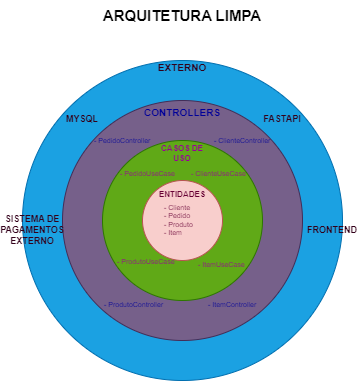

The diagram above was exported from draw.io. Its source (the exported page's mxGraphModel, read from the mxfile embedded in the PNG):
<mxGraphModel dx="840" dy="446" grid="1" gridSize="10" guides="1" tooltips="1" connect="1" arrows="1" fold="1" page="1" pageScale="1" pageWidth="827" pageHeight="1169" math="0" shadow="0">
  <root>
    <mxCell id="0" />
    <mxCell id="1" parent="0" />
    <mxCell id="jDhF3T_VCNA87nLUEaiQ-18" value="" style="ellipse;whiteSpace=wrap;html=1;aspect=fixed;fillColor=#1ba1e2;fontColor=#ffffff;strokeColor=#006EAF;" parent="1" vertex="1">
      <mxGeometry x="240" y="120" width="320" height="320" as="geometry" />
    </mxCell>
    <mxCell id="jDhF3T_VCNA87nLUEaiQ-5" value="" style="ellipse;whiteSpace=wrap;html=1;aspect=fixed;fillColor=#76608a;fontColor=#ffffff;strokeColor=#432D57;" parent="1" vertex="1">
      <mxGeometry x="280" y="160" width="240" height="240" as="geometry" />
    </mxCell>
    <mxCell id="jDhF3T_VCNA87nLUEaiQ-2" value="" style="ellipse;whiteSpace=wrap;html=1;aspect=fixed;fillColor=#60a917;strokeColor=#2D7600;fontColor=#ffffff;" parent="1" vertex="1">
      <mxGeometry x="320" y="200" width="160" height="160" as="geometry" />
    </mxCell>
    <mxCell id="jDhF3T_VCNA87nLUEaiQ-3" value="" style="ellipse;whiteSpace=wrap;html=1;aspect=fixed;fillColor=#f8cecc;strokeColor=#b85450;" parent="1" vertex="1">
      <mxGeometry x="360" y="240" width="80" height="80" as="geometry" />
    </mxCell>
    <mxCell id="jDhF3T_VCNA87nLUEaiQ-6" value="ENTIDADES" style="text;html=1;align=center;verticalAlign=middle;whiteSpace=wrap;rounded=0;fontSize=8;fontColor=#660033;fontStyle=1" parent="1" vertex="1">
      <mxGeometry x="380" y="249" width="40" height="10" as="geometry" />
    </mxCell>
    <mxCell id="jDhF3T_VCNA87nLUEaiQ-7" value="- Cliente&lt;div style=&quot;font-size: 7px;&quot;&gt;- Pedido&lt;/div&gt;&lt;div style=&quot;font-size: 7px;&quot;&gt;- Produto&lt;/div&gt;&lt;div style=&quot;font-size: 7px;&quot;&gt;- Item&lt;/div&gt;" style="text;html=1;align=left;verticalAlign=middle;whiteSpace=wrap;rounded=0;fontSize=7;fontColor=#660033;" parent="1" vertex="1">
      <mxGeometry x="380" y="260" width="40" height="40" as="geometry" />
    </mxCell>
    <mxCell id="jDhF3T_VCNA87nLUEaiQ-8" value="CASOS DE USO" style="text;html=1;align=center;verticalAlign=middle;whiteSpace=wrap;rounded=0;fontSize=8;fontColor=#990099;fontStyle=1" parent="1" vertex="1">
      <mxGeometry x="370" y="208" width="60" height="10" as="geometry" />
    </mxCell>
    <mxCell id="jDhF3T_VCNA87nLUEaiQ-9" value="&lt;div style=&quot;font-size: 7px;&quot;&gt;- ItemUseCase&lt;/div&gt;" style="text;html=1;align=left;verticalAlign=middle;whiteSpace=wrap;rounded=0;fontSize=7;fontColor=#990099;" parent="1" vertex="1">
      <mxGeometry x="414" y="320" width="50" height="10" as="geometry" />
    </mxCell>
    <mxCell id="jDhF3T_VCNA87nLUEaiQ-10" value="&lt;div style=&quot;font-size: 7px;&quot;&gt;- ProdutoUseCase&lt;/div&gt;" style="text;html=1;align=left;verticalAlign=middle;whiteSpace=wrap;rounded=0;fontSize=7;fontColor=#990099;" parent="1" vertex="1">
      <mxGeometry x="333" y="317" width="66" height="10" as="geometry" />
    </mxCell>
    <mxCell id="jDhF3T_VCNA87nLUEaiQ-11" value="&lt;div style=&quot;font-size: 7px;&quot;&gt;- PedidoUseCase&lt;/div&gt;" style="text;html=1;align=left;verticalAlign=middle;whiteSpace=wrap;rounded=0;fontSize=7;fontColor=#990099;" parent="1" vertex="1">
      <mxGeometry x="336" y="226" width="60" height="15" as="geometry" />
    </mxCell>
    <mxCell id="jDhF3T_VCNA87nLUEaiQ-12" value="- ClienteUseCase" style="text;html=1;align=left;verticalAlign=middle;whiteSpace=wrap;rounded=0;fontSize=7;fontColor=#990099;" parent="1" vertex="1">
      <mxGeometry x="407" y="227" width="63" height="13" as="geometry" />
    </mxCell>
    <mxCell id="jDhF3T_VCNA87nLUEaiQ-13" value="CONTROLLERS" style="text;html=1;align=center;verticalAlign=middle;whiteSpace=wrap;rounded=0;fontSize=10;fontColor=#000099;fontStyle=1" parent="1" vertex="1">
      <mxGeometry x="370" y="167" width="60" height="10" as="geometry" />
    </mxCell>
    <mxCell id="jDhF3T_VCNA87nLUEaiQ-14" value="&lt;div style=&quot;font-size: 7px;&quot;&gt;- ItemController&lt;/div&gt;" style="text;html=1;align=left;verticalAlign=middle;whiteSpace=wrap;rounded=0;fontSize=7;fontColor=#000099;" parent="1" vertex="1">
      <mxGeometry x="424" y="360" width="56" height="10" as="geometry" />
    </mxCell>
    <mxCell id="jDhF3T_VCNA87nLUEaiQ-15" value="&lt;div style=&quot;font-size: 7px;&quot;&gt;- ProdutoController&lt;/div&gt;" style="text;html=1;align=left;verticalAlign=middle;whiteSpace=wrap;rounded=0;fontSize=7;fontColor=#000099;" parent="1" vertex="1">
      <mxGeometry x="320" y="360" width="66" height="10" as="geometry" />
    </mxCell>
    <mxCell id="jDhF3T_VCNA87nLUEaiQ-16" value="&lt;div style=&quot;font-size: 7px;&quot;&gt;- PedidoController&lt;/div&gt;" style="text;html=1;align=left;verticalAlign=middle;whiteSpace=wrap;rounded=0;fontSize=7;fontColor=#000099;" parent="1" vertex="1">
      <mxGeometry x="310" y="193" width="60" height="15" as="geometry" />
    </mxCell>
    <mxCell id="jDhF3T_VCNA87nLUEaiQ-17" value="- ClienteController" style="text;html=1;align=left;verticalAlign=middle;whiteSpace=wrap;rounded=0;fontSize=7;fontColor=#000099;" parent="1" vertex="1">
      <mxGeometry x="430" y="194" width="63" height="13" as="geometry" />
    </mxCell>
    <mxCell id="jDhF3T_VCNA87nLUEaiQ-20" value="EXTERNO" style="text;html=1;align=center;verticalAlign=middle;whiteSpace=wrap;rounded=0;fontSize=10;fontColor=#33001A;fontStyle=1" parent="1" vertex="1">
      <mxGeometry x="370" y="122" width="60" height="10" as="geometry" />
    </mxCell>
    <mxCell id="jDhF3T_VCNA87nLUEaiQ-21" value="FASTAPI" style="text;html=1;align=center;verticalAlign=middle;whiteSpace=wrap;rounded=0;fontSize=9;fontColor=#33001A;fontStyle=1" parent="1" vertex="1">
      <mxGeometry x="470" y="174" width="60" height="10" as="geometry" />
    </mxCell>
    <mxCell id="jDhF3T_VCNA87nLUEaiQ-22" value="MYSQL" style="text;html=1;align=center;verticalAlign=middle;whiteSpace=wrap;rounded=0;fontSize=9;fontColor=#33001A;fontStyle=1" parent="1" vertex="1">
      <mxGeometry x="270" y="174" width="60" height="10" as="geometry" />
    </mxCell>
    <mxCell id="jDhF3T_VCNA87nLUEaiQ-23" value="SISTEMA DE PAGAMENTOS EXTERNO" style="text;html=1;align=center;verticalAlign=middle;whiteSpace=wrap;rounded=0;fontSize=9;fontColor=#33001A;fontStyle=1" parent="1" vertex="1">
      <mxGeometry x="220" y="270" width="60" height="40" as="geometry" />
    </mxCell>
    <mxCell id="jDhF3T_VCNA87nLUEaiQ-27" value="FRONTEND" style="text;html=1;align=center;verticalAlign=middle;whiteSpace=wrap;rounded=0;fontSize=9;fontColor=#33001A;fontStyle=1" parent="1" vertex="1">
      <mxGeometry x="520" y="285" width="60" height="10" as="geometry" />
    </mxCell>
    <mxCell id="1FTF5OnBXE8aimJAiKRr-7" value="ARQUITETURA LIMPA" style="text;html=1;align=center;verticalAlign=middle;whiteSpace=wrap;rounded=0;fontSize=15;fontStyle=1" vertex="1" parent="1">
      <mxGeometry x="300" y="60" width="200" height="30" as="geometry" />
    </mxCell>
  </root>
</mxGraphModel>